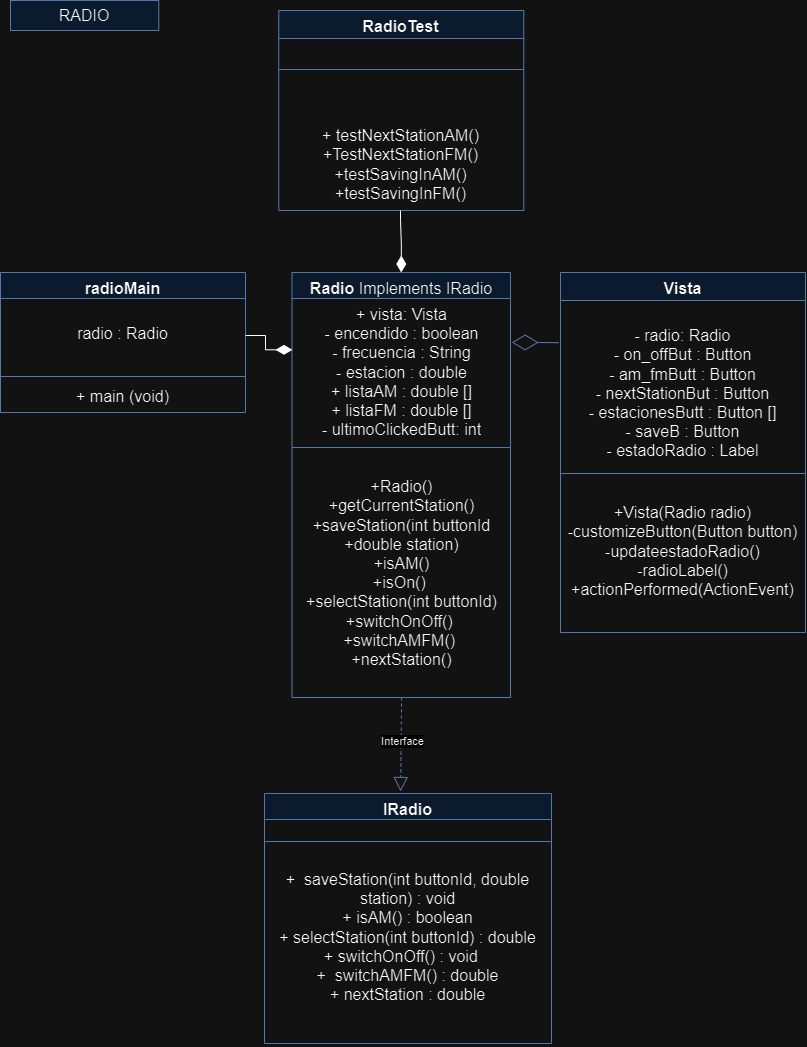

The diagram above was exported from draw.io. Its source (the exported page's mxGraphModel, read from the mxfile embedded in the PNG):
<mxGraphModel dx="1843" dy="1915" grid="1" gridSize="10" guides="1" tooltips="1" connect="1" arrows="1" fold="1" page="1" pageScale="1" pageWidth="827" pageHeight="1169" math="0" shadow="0">
  <root>
    <mxCell id="0" />
    <mxCell id="1" parent="0" />
    <mxCell id="mXGpGw4KIxtuKsK_YK5k-17" value="RADIO" style="text;html=1;strokeColor=#6c8ebf;fillColor=#dae8fc;align=center;verticalAlign=middle;whiteSpace=wrap;rounded=0;fontSize=16;" parent="1" vertex="1">
      <mxGeometry x="50" y="-60" width="148.25" height="30" as="geometry" />
    </mxCell>
    <mxCell id="mXGpGw4KIxtuKsK_YK5k-18" value="Vista" style="swimlane;fontStyle=1;align=center;verticalAlign=top;childLayout=stackLayout;horizontal=1;startSize=28;horizontalStack=0;resizeParent=1;resizeParentMax=0;resizeLast=0;collapsible=1;marginBottom=0;whiteSpace=wrap;html=1;fontSize=16;fillColor=#dae8fc;strokeColor=#6c8ebf;" parent="1" vertex="1">
      <mxGeometry x="600" y="212" width="245" height="360" as="geometry" />
    </mxCell>
    <mxCell id="mXGpGw4KIxtuKsK_YK5k-19" value="&lt;br&gt;- radio: Radio&lt;br&gt;- on_offBut : Button&lt;br&gt;- am_fmButt : Button&lt;br&gt;- nextStationBut : Button&lt;br&gt;- estacionesButt : Button []&lt;br&gt;- saveB : Button&lt;br&gt;- estadoRadio : Label" style="text;strokeColor=none;fillColor=none;align=center;verticalAlign=top;spacingLeft=4;spacingRight=4;overflow=hidden;rotatable=0;points=[[0,0.5],[1,0.5]];portConstraint=eastwest;whiteSpace=wrap;html=1;fontSize=16;" parent="mXGpGw4KIxtuKsK_YK5k-18" vertex="1">
      <mxGeometry y="28" width="245" height="169" as="geometry" />
    </mxCell>
    <mxCell id="mXGpGw4KIxtuKsK_YK5k-20" value="" style="line;strokeWidth=1;fillColor=none;align=left;verticalAlign=middle;spacingTop=-1;spacingLeft=3;spacingRight=3;rotatable=0;labelPosition=right;points=[];portConstraint=eastwest;strokeColor=inherit;fontSize=16;" parent="mXGpGw4KIxtuKsK_YK5k-18" vertex="1">
      <mxGeometry y="197" width="245" height="8" as="geometry" />
    </mxCell>
    <mxCell id="mXGpGw4KIxtuKsK_YK5k-21" value="&lt;br&gt;+Vista(Radio radio)&lt;br&gt;-customizeButton(Button button)&lt;br&gt;-updateestadoRadio()&lt;br&gt;-radioLabel()&lt;br&gt;+actionPerformed(ActionEvent)" style="text;strokeColor=none;fillColor=none;align=center;verticalAlign=top;spacingLeft=4;spacingRight=4;overflow=hidden;rotatable=0;points=[[0,0.5],[1,0.5]];portConstraint=eastwest;whiteSpace=wrap;html=1;fontSize=16;" parent="mXGpGw4KIxtuKsK_YK5k-18" vertex="1">
      <mxGeometry y="205" width="245" height="155" as="geometry" />
    </mxCell>
    <mxCell id="mXGpGw4KIxtuKsK_YK5k-22" value="Radio &lt;span style=&quot;font-weight: normal;&quot;&gt;Implements IRadio&lt;/span&gt;" style="swimlane;fontStyle=1;align=center;verticalAlign=top;childLayout=stackLayout;horizontal=1;startSize=26;horizontalStack=0;resizeParent=1;resizeParentMax=0;resizeLast=0;collapsible=1;marginBottom=0;whiteSpace=wrap;html=1;fontSize=16;fillColor=#dae8fc;strokeColor=#6c8ebf;" parent="1" vertex="1">
      <mxGeometry x="331.5" y="212" width="218.5" height="425" as="geometry" />
    </mxCell>
    <mxCell id="mXGpGw4KIxtuKsK_YK5k-23" value="+ vista: Vista&lt;br&gt;- encendido : boolean&lt;br&gt;- frecuencia : String&lt;br&gt;- estacion : double&lt;br&gt;+ listaAM : double []&lt;br&gt;+ listaFM : double []&lt;br&gt;- ultimoClickedButt: int&lt;br&gt;&lt;br&gt;&lt;span style=&quot;border-color: var(--border-color);&quot;&gt;&lt;br&gt;&lt;/span&gt;" style="text;strokeColor=none;fillColor=none;align=center;verticalAlign=top;spacingLeft=4;spacingRight=4;overflow=hidden;rotatable=0;points=[[0,0.5],[1,0.5]];portConstraint=eastwest;whiteSpace=wrap;html=1;fontSize=16;" parent="mXGpGw4KIxtuKsK_YK5k-22" vertex="1">
      <mxGeometry y="26" width="218.5" height="145" as="geometry" />
    </mxCell>
    <mxCell id="mXGpGw4KIxtuKsK_YK5k-24" value="" style="line;strokeWidth=1;fillColor=none;align=left;verticalAlign=middle;spacingTop=-1;spacingLeft=3;spacingRight=3;rotatable=0;labelPosition=right;points=[];portConstraint=eastwest;strokeColor=inherit;fontSize=16;" parent="mXGpGw4KIxtuKsK_YK5k-22" vertex="1">
      <mxGeometry y="171" width="218.5" height="8" as="geometry" />
    </mxCell>
    <mxCell id="mXGpGw4KIxtuKsK_YK5k-25" value="&lt;br&gt;+Radio()&lt;br&gt;&lt;div&gt;+getCurrentStation()&lt;/div&gt;&lt;div&gt;+saveStation(int buttonId +double station)&lt;/div&gt;&lt;div&gt;+isAM()&lt;/div&gt;&lt;div&gt;+isOn()&amp;nbsp;&lt;/div&gt;&lt;div&gt;+selectStation(int buttonId)&lt;/div&gt;&lt;div&gt;+switchOnOff()&amp;nbsp;&lt;/div&gt;&lt;div&gt;+switchAMFM()&amp;nbsp;&lt;/div&gt;&lt;div&gt;+nextStation()&lt;/div&gt;" style="text;strokeColor=none;fillColor=none;align=center;verticalAlign=top;spacingLeft=4;spacingRight=4;overflow=hidden;rotatable=0;points=[[0,0.5],[1,0.5]];portConstraint=eastwest;whiteSpace=wrap;html=1;fontSize=16;" parent="mXGpGw4KIxtuKsK_YK5k-22" vertex="1">
      <mxGeometry y="179" width="218.5" height="246" as="geometry" />
    </mxCell>
    <mxCell id="mXGpGw4KIxtuKsK_YK5k-26" value="radioMain" style="swimlane;fontStyle=1;align=center;verticalAlign=top;childLayout=stackLayout;horizontal=1;startSize=26;horizontalStack=0;resizeParent=1;resizeParentMax=0;resizeLast=0;collapsible=1;marginBottom=0;whiteSpace=wrap;html=1;fontSize=16;fillColor=#dae8fc;strokeColor=#6c8ebf;" parent="1" vertex="1">
      <mxGeometry x="40" y="212" width="245" height="140" as="geometry" />
    </mxCell>
    <mxCell id="mXGpGw4KIxtuKsK_YK5k-27" value="&lt;br&gt;radio : Radio" style="text;strokeColor=none;fillColor=none;align=center;verticalAlign=top;spacingLeft=4;spacingRight=4;overflow=hidden;rotatable=0;points=[[0,0.5],[1,0.5]];portConstraint=eastwest;whiteSpace=wrap;html=1;fontSize=16;" parent="mXGpGw4KIxtuKsK_YK5k-26" vertex="1">
      <mxGeometry y="26" width="245" height="74" as="geometry" />
    </mxCell>
    <mxCell id="mXGpGw4KIxtuKsK_YK5k-28" value="" style="line;strokeWidth=1;fillColor=none;align=left;verticalAlign=middle;spacingTop=-1;spacingLeft=3;spacingRight=3;rotatable=0;labelPosition=right;points=[];portConstraint=eastwest;strokeColor=inherit;fontSize=16;" parent="mXGpGw4KIxtuKsK_YK5k-26" vertex="1">
      <mxGeometry y="100" width="245" height="8" as="geometry" />
    </mxCell>
    <mxCell id="mXGpGw4KIxtuKsK_YK5k-29" value="+ main (void)" style="text;strokeColor=none;fillColor=none;align=center;verticalAlign=top;spacingLeft=4;spacingRight=4;overflow=hidden;rotatable=0;points=[[0,0.5],[1,0.5]];portConstraint=eastwest;whiteSpace=wrap;html=1;fontSize=16;" parent="mXGpGw4KIxtuKsK_YK5k-26" vertex="1">
      <mxGeometry y="108" width="245" height="32" as="geometry" />
    </mxCell>
    <mxCell id="mXGpGw4KIxtuKsK_YK5k-30" value="IRadio" style="swimlane;fontStyle=1;align=center;verticalAlign=top;childLayout=stackLayout;horizontal=1;startSize=26;horizontalStack=0;resizeParent=1;resizeParentMax=0;resizeLast=0;collapsible=1;marginBottom=0;whiteSpace=wrap;html=1;fontSize=16;fillColor=#dae8fc;strokeColor=#6c8ebf;" parent="1" vertex="1">
      <mxGeometry x="304" y="733" width="287" height="250" as="geometry" />
    </mxCell>
    <mxCell id="mXGpGw4KIxtuKsK_YK5k-32" value="" style="line;strokeWidth=1;fillColor=none;align=left;verticalAlign=middle;spacingTop=-1;spacingLeft=3;spacingRight=3;rotatable=0;labelPosition=right;points=[];portConstraint=eastwest;strokeColor=inherit;fontSize=16;" parent="mXGpGw4KIxtuKsK_YK5k-30" vertex="1">
      <mxGeometry y="26" width="287" height="44" as="geometry" />
    </mxCell>
    <mxCell id="mXGpGw4KIxtuKsK_YK5k-33" value="&lt;span style=&quot;background-color: initial;&quot;&gt;+&amp;nbsp; saveStation(int buttonId, double station) : void&lt;/span&gt;&lt;br&gt;&lt;div style=&quot;border-color: var(--border-color);&quot;&gt;+ isAM() : boolean&lt;/div&gt;&lt;div style=&quot;border-color: var(--border-color);&quot;&gt;+ selectStation(int buttonId) : double&lt;/div&gt;&lt;div style=&quot;border-color: var(--border-color);&quot;&gt;+ switchOnOff() : void&amp;nbsp; &amp;nbsp;&lt;/div&gt;&lt;div style=&quot;border-color: var(--border-color);&quot;&gt;+&amp;nbsp; switchAMFM() : double&lt;/div&gt;&lt;div style=&quot;border-color: var(--border-color);&quot;&gt;+ nextStation : double&lt;/div&gt;" style="text;strokeColor=none;fillColor=none;align=center;verticalAlign=top;spacingLeft=4;spacingRight=4;overflow=hidden;rotatable=0;points=[[0,0.5],[1,0.5]];portConstraint=eastwest;whiteSpace=wrap;html=1;fontSize=16;" parent="mXGpGw4KIxtuKsK_YK5k-30" vertex="1">
      <mxGeometry y="70" width="287" height="180" as="geometry" />
    </mxCell>
    <mxCell id="mXGpGw4KIxtuKsK_YK5k-36" value="" style="endArrow=block;dashed=1;endFill=0;endSize=12;html=1;rounded=0;edgeStyle=orthogonalEdgeStyle;fillColor=#dae8fc;strokeColor=#6c8ebf;" parent="1" edge="1">
      <mxGeometry width="160" relative="1" as="geometry">
        <mxPoint x="441.13" y="637" as="sourcePoint" />
        <mxPoint x="440.13" y="731" as="targetPoint" />
        <Array as="points">
          <mxPoint x="440.13" y="637" />
        </Array>
      </mxGeometry>
    </mxCell>
    <mxCell id="mXGpGw4KIxtuKsK_YK5k-37" value="Interface" style="edgeLabel;html=1;align=center;verticalAlign=middle;resizable=0;points=[];" parent="mXGpGw4KIxtuKsK_YK5k-36" connectable="0" vertex="1">
      <mxGeometry x="-0.2636" y="-1" relative="1" as="geometry">
        <mxPoint x="2" y="9" as="offset" />
      </mxGeometry>
    </mxCell>
    <mxCell id="mXGpGw4KIxtuKsK_YK5k-40" value="" style="endArrow=diamondThin;endFill=0;endSize=24;html=1;rounded=0;exitX=-0.007;exitY=0.25;exitDx=0;exitDy=0;exitPerimeter=0;entryX=1.002;entryY=0.305;entryDx=0;entryDy=0;entryPerimeter=0;fillColor=#dae8fc;strokeColor=#6c8ebf;" parent="1" source="mXGpGw4KIxtuKsK_YK5k-19" edge="1">
      <mxGeometry width="160" relative="1" as="geometry">
        <mxPoint x="597.995" y="281.94" as="sourcePoint" />
        <mxPoint x="551.1669999999999" y="281.915" as="targetPoint" />
        <Array as="points">
          <mxPoint x="580" y="282" />
        </Array>
      </mxGeometry>
    </mxCell>
    <mxCell id="KU9wEU-LjxsNGRU74_Ck-1" value="RadioTest" style="swimlane;fontStyle=1;align=center;verticalAlign=top;childLayout=stackLayout;horizontal=1;startSize=28;horizontalStack=0;resizeParent=1;resizeParentMax=0;resizeLast=0;collapsible=1;marginBottom=0;whiteSpace=wrap;html=1;fontSize=16;fillColor=#dae8fc;strokeColor=#6c8ebf;" vertex="1" parent="1">
      <mxGeometry x="318.25" y="-50" width="245" height="200" as="geometry" />
    </mxCell>
    <mxCell id="KU9wEU-LjxsNGRU74_Ck-3" value="" style="line;strokeWidth=1;fillColor=none;align=left;verticalAlign=middle;spacingTop=-1;spacingLeft=3;spacingRight=3;rotatable=0;labelPosition=right;points=[];portConstraint=eastwest;strokeColor=inherit;fontSize=16;" vertex="1" parent="KU9wEU-LjxsNGRU74_Ck-1">
      <mxGeometry y="28" width="245" height="62" as="geometry" />
    </mxCell>
    <mxCell id="KU9wEU-LjxsNGRU74_Ck-4" value="&lt;br&gt;+ testNextStationAM() &lt;br&gt;+TestNextStationFM()&lt;br&gt;+testSavingInAM()&lt;br&gt;+testSavingInFM()&lt;br&gt;" style="text;strokeColor=none;fillColor=none;align=center;verticalAlign=top;spacingLeft=4;spacingRight=4;overflow=hidden;rotatable=0;points=[[0,0.5],[1,0.5]];portConstraint=eastwest;whiteSpace=wrap;html=1;fontSize=16;" vertex="1" parent="KU9wEU-LjxsNGRU74_Ck-1">
      <mxGeometry y="90" width="245" height="110" as="geometry" />
    </mxCell>
    <mxCell id="KU9wEU-LjxsNGRU74_Ck-5" value="" style="endArrow=none;html=1;endSize=12;startArrow=diamondThin;startSize=14;startFill=1;edgeStyle=orthogonalEdgeStyle;align=left;verticalAlign=bottom;rounded=0;exitX=0.5;exitY=0;exitDx=0;exitDy=0;endFill=0;" edge="1" parent="1" source="mXGpGw4KIxtuKsK_YK5k-22" target="KU9wEU-LjxsNGRU74_Ck-4">
      <mxGeometry x="-1" y="3" relative="1" as="geometry">
        <mxPoint x="290" y="155" as="sourcePoint" />
        <mxPoint x="450" y="155" as="targetPoint" />
        <Array as="points">
          <mxPoint x="441" y="184" />
          <mxPoint x="440" y="184" />
          <mxPoint x="440" y="160" />
          <mxPoint x="441" y="160" />
        </Array>
      </mxGeometry>
    </mxCell>
    <mxCell id="KU9wEU-LjxsNGRU74_Ck-6" value="" style="endArrow=none;html=1;endSize=12;startArrow=diamondThin;startSize=14;startFill=1;edgeStyle=orthogonalEdgeStyle;align=left;verticalAlign=bottom;rounded=0;exitX=0.002;exitY=0.354;exitDx=0;exitDy=0;endFill=0;exitPerimeter=0;entryX=1;entryY=0.5;entryDx=0;entryDy=0;" edge="1" parent="1" source="mXGpGw4KIxtuKsK_YK5k-23" target="mXGpGw4KIxtuKsK_YK5k-27">
      <mxGeometry x="-1" y="3" relative="1" as="geometry">
        <mxPoint x="305" y="282" as="sourcePoint" />
        <mxPoint x="305" y="220" as="targetPoint" />
        <Array as="points">
          <mxPoint x="305" y="289" />
          <mxPoint x="305" y="275" />
        </Array>
      </mxGeometry>
    </mxCell>
  </root>
</mxGraphModel>